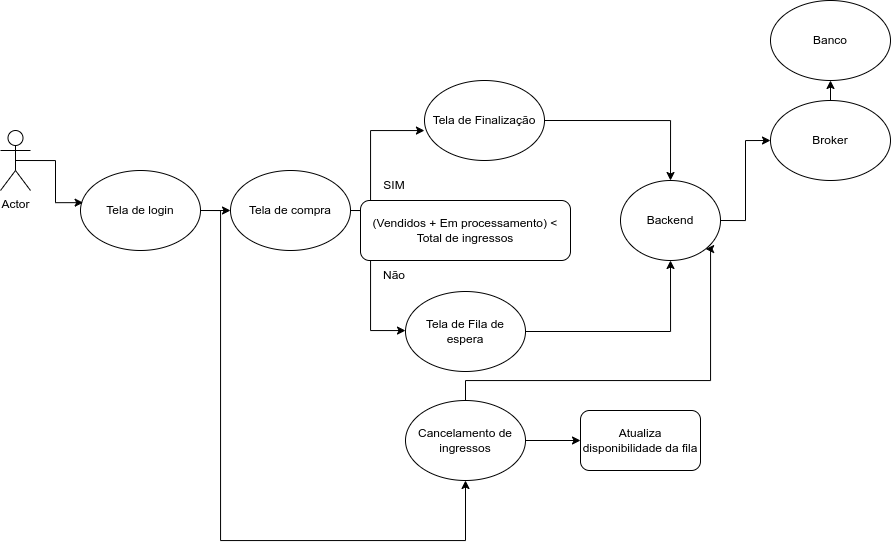

The diagram above was exported from draw.io. Its source (the exported page's mxGraphModel, read from the mxfile embedded in the PNG):
<mxGraphModel dx="1035" dy="519" grid="1" gridSize="10" guides="1" tooltips="1" connect="1" arrows="1" fold="1" page="1" pageScale="1" pageWidth="827" pageHeight="1169" math="0" shadow="0">
  <root>
    <mxCell id="0" />
    <mxCell id="1" parent="0" />
    <mxCell id="2YWg_Wb8hw9tTmqtQShn-19" style="edgeStyle=orthogonalEdgeStyle;rounded=0;orthogonalLoop=1;jettySize=auto;html=1;exitX=1;exitY=0.5;exitDx=0;exitDy=0;" edge="1" parent="1" source="2YWg_Wb8hw9tTmqtQShn-1" target="2YWg_Wb8hw9tTmqtQShn-10">
      <mxGeometry relative="1" as="geometry" />
    </mxCell>
    <mxCell id="2YWg_Wb8hw9tTmqtQShn-1" value="Tela de Finalização" style="ellipse;whiteSpace=wrap;html=1;" vertex="1" parent="1">
      <mxGeometry x="444" y="80" width="120" height="80" as="geometry" />
    </mxCell>
    <mxCell id="2YWg_Wb8hw9tTmqtQShn-11" style="edgeStyle=orthogonalEdgeStyle;rounded=0;orthogonalLoop=1;jettySize=auto;html=1;exitX=1;exitY=0.5;exitDx=0;exitDy=0;entryX=0;entryY=0.5;entryDx=0;entryDy=0;" edge="1" parent="1" source="2YWg_Wb8hw9tTmqtQShn-3" target="2YWg_Wb8hw9tTmqtQShn-8">
      <mxGeometry relative="1" as="geometry" />
    </mxCell>
    <mxCell id="2YWg_Wb8hw9tTmqtQShn-26" style="edgeStyle=orthogonalEdgeStyle;rounded=0;orthogonalLoop=1;jettySize=auto;html=1;exitX=1;exitY=0.5;exitDx=0;exitDy=0;entryX=0.5;entryY=1;entryDx=0;entryDy=0;" edge="1" parent="1" source="2YWg_Wb8hw9tTmqtQShn-3" target="2YWg_Wb8hw9tTmqtQShn-21">
      <mxGeometry relative="1" as="geometry">
        <mxPoint x="260" y="540" as="targetPoint" />
        <Array as="points">
          <mxPoint x="240" y="210" />
          <mxPoint x="240" y="540" />
          <mxPoint x="485" y="540" />
        </Array>
      </mxGeometry>
    </mxCell>
    <mxCell id="2YWg_Wb8hw9tTmqtQShn-3" value="Tela de login" style="ellipse;whiteSpace=wrap;html=1;" vertex="1" parent="1">
      <mxGeometry x="100" y="170" width="120" height="80" as="geometry" />
    </mxCell>
    <mxCell id="2YWg_Wb8hw9tTmqtQShn-23" style="edgeStyle=orthogonalEdgeStyle;rounded=0;orthogonalLoop=1;jettySize=auto;html=1;exitX=0.5;exitY=0.5;exitDx=0;exitDy=0;exitPerimeter=0;entryX=0.022;entryY=0.402;entryDx=0;entryDy=0;entryPerimeter=0;" edge="1" parent="1" source="2YWg_Wb8hw9tTmqtQShn-4" target="2YWg_Wb8hw9tTmqtQShn-3">
      <mxGeometry relative="1" as="geometry" />
    </mxCell>
    <mxCell id="2YWg_Wb8hw9tTmqtQShn-4" value="Actor" style="shape=umlActor;verticalLabelPosition=bottom;verticalAlign=top;html=1;outlineConnect=0;" vertex="1" parent="1">
      <mxGeometry x="20" y="130" width="30" height="60" as="geometry" />
    </mxCell>
    <mxCell id="2YWg_Wb8hw9tTmqtQShn-16" style="edgeStyle=orthogonalEdgeStyle;rounded=0;orthogonalLoop=1;jettySize=auto;html=1;exitX=0.5;exitY=0;exitDx=0;exitDy=0;entryX=0.5;entryY=1;entryDx=0;entryDy=0;" edge="1" parent="1" source="2YWg_Wb8hw9tTmqtQShn-5" target="2YWg_Wb8hw9tTmqtQShn-6">
      <mxGeometry relative="1" as="geometry" />
    </mxCell>
    <mxCell id="2YWg_Wb8hw9tTmqtQShn-5" value="Broker" style="ellipse;whiteSpace=wrap;html=1;" vertex="1" parent="1">
      <mxGeometry x="790" y="100" width="120" height="80" as="geometry" />
    </mxCell>
    <mxCell id="2YWg_Wb8hw9tTmqtQShn-6" value="Banco" style="ellipse;whiteSpace=wrap;html=1;" vertex="1" parent="1">
      <mxGeometry x="790" width="120" height="80" as="geometry" />
    </mxCell>
    <mxCell id="2YWg_Wb8hw9tTmqtQShn-12" style="edgeStyle=orthogonalEdgeStyle;rounded=0;orthogonalLoop=1;jettySize=auto;html=1;exitX=1;exitY=0.5;exitDx=0;exitDy=0;entryX=0;entryY=0.613;entryDx=0;entryDy=0;entryPerimeter=0;" edge="1" parent="1" source="2YWg_Wb8hw9tTmqtQShn-8" target="2YWg_Wb8hw9tTmqtQShn-1">
      <mxGeometry relative="1" as="geometry">
        <Array as="points">
          <mxPoint x="390" y="210" />
          <mxPoint x="390" y="130" />
          <mxPoint x="444" y="130" />
        </Array>
      </mxGeometry>
    </mxCell>
    <mxCell id="2YWg_Wb8hw9tTmqtQShn-13" style="edgeStyle=orthogonalEdgeStyle;rounded=0;orthogonalLoop=1;jettySize=auto;html=1;exitX=1;exitY=0.5;exitDx=0;exitDy=0;entryX=0;entryY=0.5;entryDx=0;entryDy=0;" edge="1" parent="1" source="2YWg_Wb8hw9tTmqtQShn-8" target="2YWg_Wb8hw9tTmqtQShn-9">
      <mxGeometry relative="1" as="geometry">
        <mxPoint x="390" y="400" as="targetPoint" />
        <Array as="points">
          <mxPoint x="390" y="210" />
          <mxPoint x="390" y="330" />
        </Array>
      </mxGeometry>
    </mxCell>
    <mxCell id="2YWg_Wb8hw9tTmqtQShn-8" value="Tela de compra" style="ellipse;whiteSpace=wrap;html=1;" vertex="1" parent="1">
      <mxGeometry x="250" y="170" width="120" height="80" as="geometry" />
    </mxCell>
    <mxCell id="2YWg_Wb8hw9tTmqtQShn-20" style="edgeStyle=orthogonalEdgeStyle;rounded=0;orthogonalLoop=1;jettySize=auto;html=1;exitX=1;exitY=0.5;exitDx=0;exitDy=0;entryX=0.5;entryY=1;entryDx=0;entryDy=0;" edge="1" parent="1" source="2YWg_Wb8hw9tTmqtQShn-9" target="2YWg_Wb8hw9tTmqtQShn-10">
      <mxGeometry relative="1" as="geometry" />
    </mxCell>
    <mxCell id="2YWg_Wb8hw9tTmqtQShn-9" value="Tela de Fila de espera" style="ellipse;whiteSpace=wrap;html=1;" vertex="1" parent="1">
      <mxGeometry x="425" y="291" width="120" height="80" as="geometry" />
    </mxCell>
    <mxCell id="2YWg_Wb8hw9tTmqtQShn-15" style="edgeStyle=orthogonalEdgeStyle;rounded=0;orthogonalLoop=1;jettySize=auto;html=1;exitX=1;exitY=0.5;exitDx=0;exitDy=0;entryX=0;entryY=0.5;entryDx=0;entryDy=0;" edge="1" parent="1" source="2YWg_Wb8hw9tTmqtQShn-10" target="2YWg_Wb8hw9tTmqtQShn-5">
      <mxGeometry relative="1" as="geometry" />
    </mxCell>
    <mxCell id="2YWg_Wb8hw9tTmqtQShn-10" value="Backend" style="ellipse;whiteSpace=wrap;html=1;" vertex="1" parent="1">
      <mxGeometry x="640" y="180" width="100" height="80" as="geometry" />
    </mxCell>
    <mxCell id="2YWg_Wb8hw9tTmqtQShn-14" value="(Vendidos + Em processamento) &amp;lt; Total de ingressos" style="rounded=1;whiteSpace=wrap;html=1;" vertex="1" parent="1">
      <mxGeometry x="380" y="200" width="210" height="60" as="geometry" />
    </mxCell>
    <mxCell id="2YWg_Wb8hw9tTmqtQShn-17" value="SIM" style="text;html=1;strokeColor=none;fillColor=none;align=center;verticalAlign=middle;whiteSpace=wrap;rounded=0;" vertex="1" parent="1">
      <mxGeometry x="384" y="170" width="60" height="30" as="geometry" />
    </mxCell>
    <mxCell id="2YWg_Wb8hw9tTmqtQShn-18" value="Não" style="text;html=1;strokeColor=none;fillColor=none;align=center;verticalAlign=middle;whiteSpace=wrap;rounded=0;" vertex="1" parent="1">
      <mxGeometry x="384" y="260" width="60" height="30" as="geometry" />
    </mxCell>
    <mxCell id="2YWg_Wb8hw9tTmqtQShn-24" style="edgeStyle=orthogonalEdgeStyle;rounded=0;orthogonalLoop=1;jettySize=auto;html=1;exitX=1;exitY=0.5;exitDx=0;exitDy=0;entryX=0;entryY=0.5;entryDx=0;entryDy=0;" edge="1" parent="1" source="2YWg_Wb8hw9tTmqtQShn-21" target="2YWg_Wb8hw9tTmqtQShn-22">
      <mxGeometry relative="1" as="geometry" />
    </mxCell>
    <mxCell id="2YWg_Wb8hw9tTmqtQShn-25" style="edgeStyle=orthogonalEdgeStyle;rounded=0;orthogonalLoop=1;jettySize=auto;html=1;exitX=0.5;exitY=0;exitDx=0;exitDy=0;entryX=1;entryY=1;entryDx=0;entryDy=0;" edge="1" parent="1" source="2YWg_Wb8hw9tTmqtQShn-21" target="2YWg_Wb8hw9tTmqtQShn-10">
      <mxGeometry relative="1" as="geometry">
        <mxPoint x="820" y="360" as="targetPoint" />
        <Array as="points">
          <mxPoint x="485" y="380" />
          <mxPoint x="730" y="380" />
          <mxPoint x="730" y="249" />
        </Array>
      </mxGeometry>
    </mxCell>
    <mxCell id="2YWg_Wb8hw9tTmqtQShn-21" value="Cancelamento de ingressos" style="ellipse;whiteSpace=wrap;html=1;" vertex="1" parent="1">
      <mxGeometry x="425" y="400" width="120" height="80" as="geometry" />
    </mxCell>
    <mxCell id="2YWg_Wb8hw9tTmqtQShn-22" value="Atualiza disponibilidade da fila" style="rounded=1;whiteSpace=wrap;html=1;" vertex="1" parent="1">
      <mxGeometry x="600" y="410" width="120" height="60" as="geometry" />
    </mxCell>
  </root>
</mxGraphModel>